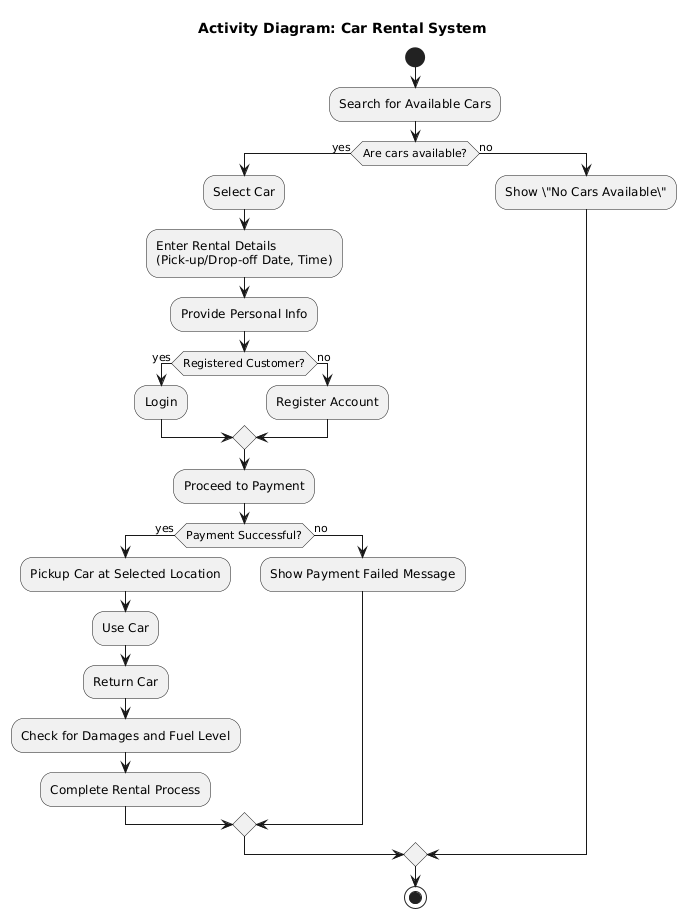

The diagram above was rendered by PlantUML. Its source (embedded in the PNG):
@startuml
title Activity Diagram: Car Rental System

start

:Search for Available Cars;

if (Are cars available?) then (yes)
  :Select Car;
  :Enter Rental Details\n(Pick-up/Drop-off Date, Time);
  :Provide Personal Info;
  if (Registered Customer?) then (yes)
    :Login;
  else (no)
    :Register Account;
  endif
  :Proceed to Payment;
  if (Payment Successful?) then (yes)
    :Pickup Car at Selected Location;
    :Use Car;
    :Return Car;
    :Check for Damages and Fuel Level;
    :Complete Rental Process;
  else (no)
    :Show Payment Failed Message;
  endif
else (no)
  :Show \"No Cars Available\";
endif

stop
@enduml